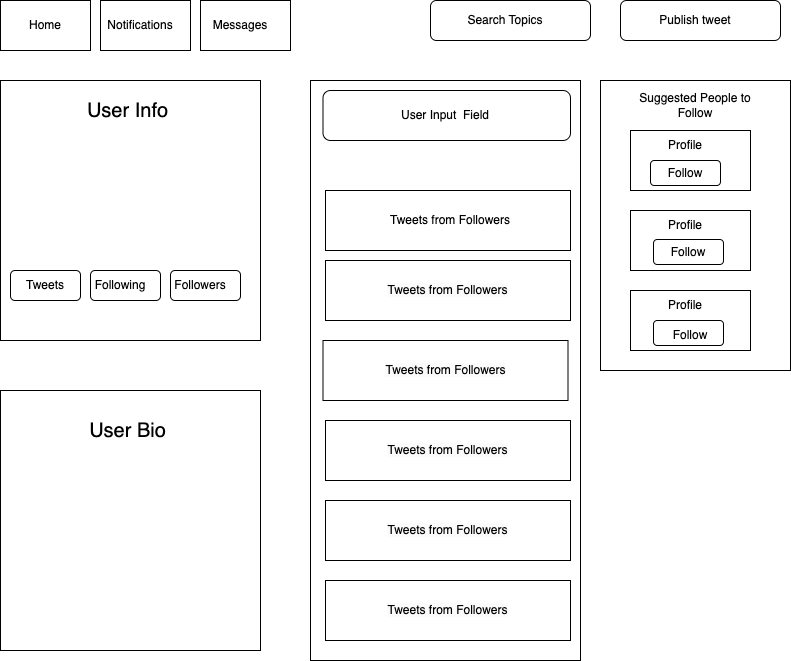

The diagram above was exported from draw.io. Its source (the exported page's mxGraphModel, read from the mxfile embedded in the PNG):
<mxGraphModel dx="936" dy="1076" grid="1" gridSize="10" guides="1" tooltips="1" connect="1" arrows="1" fold="1" page="1" pageScale="1" pageWidth="850" pageHeight="1100" math="0" shadow="0">
  <root>
    <mxCell id="0" />
    <mxCell id="1" parent="0" />
    <mxCell id="18NLV_440YXojWBS8XjI-2" value="" style="whiteSpace=wrap;html=1;aspect=fixed;" vertex="1" parent="1">
      <mxGeometry x="40" y="120" width="260" height="260" as="geometry" />
    </mxCell>
    <mxCell id="18NLV_440YXojWBS8XjI-8" value="" style="rounded=0;whiteSpace=wrap;html=1;" vertex="1" parent="1">
      <mxGeometry x="40" y="40" width="90" height="50" as="geometry" />
    </mxCell>
    <mxCell id="18NLV_440YXojWBS8XjI-9" value="" style="rounded=0;whiteSpace=wrap;html=1;" vertex="1" parent="1">
      <mxGeometry x="140" y="40" width="90" height="50" as="geometry" />
    </mxCell>
    <mxCell id="18NLV_440YXojWBS8XjI-10" value="" style="rounded=0;whiteSpace=wrap;html=1;" vertex="1" parent="1">
      <mxGeometry x="240" y="40" width="90" height="50" as="geometry" />
    </mxCell>
    <mxCell id="18NLV_440YXojWBS8XjI-11" value="" style="rounded=1;whiteSpace=wrap;html=1;" vertex="1" parent="1">
      <mxGeometry x="470" y="40" width="160" height="40" as="geometry" />
    </mxCell>
    <mxCell id="18NLV_440YXojWBS8XjI-12" value="" style="rounded=1;whiteSpace=wrap;html=1;" vertex="1" parent="1">
      <mxGeometry x="660" y="40" width="160" height="40" as="geometry" />
    </mxCell>
    <mxCell id="18NLV_440YXojWBS8XjI-13" value="" style="whiteSpace=wrap;html=1;aspect=fixed;" vertex="1" parent="1">
      <mxGeometry x="40" y="430" width="260" height="260" as="geometry" />
    </mxCell>
    <mxCell id="18NLV_440YXojWBS8XjI-17" value="" style="rounded=0;whiteSpace=wrap;html=1;" vertex="1" parent="1">
      <mxGeometry x="350" y="120" width="270" height="580" as="geometry" />
    </mxCell>
    <mxCell id="18NLV_440YXojWBS8XjI-19" value="" style="rounded=0;whiteSpace=wrap;html=1;" vertex="1" parent="1">
      <mxGeometry x="640" y="120" width="190" height="290" as="geometry" />
    </mxCell>
    <mxCell id="18NLV_440YXojWBS8XjI-20" value="&lt;meta charset=&quot;utf-8&quot;&gt;&lt;span style=&quot;color: rgb(0, 0, 0); font-family: Helvetica; font-size: 12px; font-style: normal; font-variant-ligatures: normal; font-variant-caps: normal; font-weight: 400; letter-spacing: normal; orphans: 2; text-align: center; text-indent: 0px; text-transform: none; widows: 2; word-spacing: 0px; -webkit-text-stroke-width: 0px; background-color: rgb(251, 251, 251); text-decoration-thickness: initial; text-decoration-style: initial; text-decoration-color: initial; float: none; display: inline !important;&quot;&gt;Tweets from Followers&lt;/span&gt;" style="rounded=0;whiteSpace=wrap;html=1;" vertex="1" parent="1">
      <mxGeometry x="365" y="300" width="245" height="60" as="geometry" />
    </mxCell>
    <mxCell id="18NLV_440YXojWBS8XjI-21" value="&lt;meta charset=&quot;utf-8&quot;&gt;&lt;span style=&quot;color: rgb(0, 0, 0); font-family: Helvetica; font-size: 12px; font-style: normal; font-variant-ligatures: normal; font-variant-caps: normal; font-weight: 400; letter-spacing: normal; orphans: 2; text-align: center; text-indent: 0px; text-transform: none; widows: 2; word-spacing: 0px; -webkit-text-stroke-width: 0px; background-color: rgb(251, 251, 251); text-decoration-thickness: initial; text-decoration-style: initial; text-decoration-color: initial; float: none; display: inline !important;&quot;&gt;Tweets from Followers&lt;/span&gt;" style="rounded=0;whiteSpace=wrap;html=1;" vertex="1" parent="1">
      <mxGeometry x="362.5" y="380" width="245" height="60" as="geometry" />
    </mxCell>
    <mxCell id="18NLV_440YXojWBS8XjI-22" value="&lt;meta charset=&quot;utf-8&quot;&gt;&lt;span style=&quot;color: rgb(0, 0, 0); font-family: Helvetica; font-size: 12px; font-style: normal; font-variant-ligatures: normal; font-variant-caps: normal; font-weight: 400; letter-spacing: normal; orphans: 2; text-align: center; text-indent: 0px; text-transform: none; widows: 2; word-spacing: 0px; -webkit-text-stroke-width: 0px; background-color: rgb(251, 251, 251); text-decoration-thickness: initial; text-decoration-style: initial; text-decoration-color: initial; float: none; display: inline !important;&quot;&gt;Tweets from Followers&lt;/span&gt;" style="rounded=0;whiteSpace=wrap;html=1;" vertex="1" parent="1">
      <mxGeometry x="365" y="460" width="245" height="60" as="geometry" />
    </mxCell>
    <mxCell id="18NLV_440YXojWBS8XjI-23" value="&lt;meta charset=&quot;utf-8&quot;&gt;&lt;span style=&quot;color: rgb(0, 0, 0); font-family: Helvetica; font-size: 12px; font-style: normal; font-variant-ligatures: normal; font-variant-caps: normal; font-weight: 400; letter-spacing: normal; orphans: 2; text-align: center; text-indent: 0px; text-transform: none; widows: 2; word-spacing: 0px; -webkit-text-stroke-width: 0px; background-color: rgb(251, 251, 251); text-decoration-thickness: initial; text-decoration-style: initial; text-decoration-color: initial; float: none; display: inline !important;&quot;&gt;Tweets from Followers&lt;/span&gt;" style="rounded=0;whiteSpace=wrap;html=1;" vertex="1" parent="1">
      <mxGeometry x="365" y="540" width="245" height="60" as="geometry" />
    </mxCell>
    <mxCell id="18NLV_440YXojWBS8XjI-24" value="&lt;meta charset=&quot;utf-8&quot;&gt;&lt;span style=&quot;color: rgb(0, 0, 0); font-family: Helvetica; font-size: 12px; font-style: normal; font-variant-ligatures: normal; font-variant-caps: normal; font-weight: 400; letter-spacing: normal; orphans: 2; text-align: center; text-indent: 0px; text-transform: none; widows: 2; word-spacing: 0px; -webkit-text-stroke-width: 0px; background-color: rgb(251, 251, 251); text-decoration-thickness: initial; text-decoration-style: initial; text-decoration-color: initial; float: none; display: inline !important;&quot;&gt;Tweets from Followers&lt;/span&gt;" style="rounded=0;whiteSpace=wrap;html=1;" vertex="1" parent="1">
      <mxGeometry x="365" y="620" width="245" height="60" as="geometry" />
    </mxCell>
    <mxCell id="18NLV_440YXojWBS8XjI-25" value="" style="rounded=0;whiteSpace=wrap;html=1;" vertex="1" parent="1">
      <mxGeometry x="365" y="230" width="245" height="60" as="geometry" />
    </mxCell>
    <mxCell id="18NLV_440YXojWBS8XjI-26" value="" style="rounded=1;whiteSpace=wrap;html=1;" vertex="1" parent="1">
      <mxGeometry x="362.5" y="130" width="247.5" height="50" as="geometry" />
    </mxCell>
    <mxCell id="18NLV_440YXojWBS8XjI-27" value="" style="rounded=0;whiteSpace=wrap;html=1;" vertex="1" parent="1">
      <mxGeometry x="670" y="170" width="120" height="60" as="geometry" />
    </mxCell>
    <mxCell id="18NLV_440YXojWBS8XjI-28" value="" style="rounded=0;whiteSpace=wrap;html=1;" vertex="1" parent="1">
      <mxGeometry x="670" y="250" width="120" height="60" as="geometry" />
    </mxCell>
    <mxCell id="18NLV_440YXojWBS8XjI-29" value="" style="rounded=0;whiteSpace=wrap;html=1;" vertex="1" parent="1">
      <mxGeometry x="670" y="330" width="120" height="60" as="geometry" />
    </mxCell>
    <mxCell id="18NLV_440YXojWBS8XjI-30" value="" style="rounded=1;whiteSpace=wrap;html=1;" vertex="1" parent="1">
      <mxGeometry x="50" y="310" width="70" height="30" as="geometry" />
    </mxCell>
    <mxCell id="18NLV_440YXojWBS8XjI-31" value="" style="rounded=1;whiteSpace=wrap;html=1;" vertex="1" parent="1">
      <mxGeometry x="130" y="310" width="70" height="30" as="geometry" />
    </mxCell>
    <mxCell id="18NLV_440YXojWBS8XjI-32" value="" style="rounded=1;whiteSpace=wrap;html=1;" vertex="1" parent="1">
      <mxGeometry x="210" y="310" width="70" height="30" as="geometry" />
    </mxCell>
    <mxCell id="18NLV_440YXojWBS8XjI-34" value="&lt;font style=&quot;font-size: 20px;&quot;&gt;User Info&lt;/font&gt;" style="text;html=1;strokeColor=none;fillColor=none;align=center;verticalAlign=middle;whiteSpace=wrap;rounded=0;" vertex="1" parent="1">
      <mxGeometry x="55" y="130" width="225" height="40" as="geometry" />
    </mxCell>
    <mxCell id="18NLV_440YXojWBS8XjI-35" value="Tweets" style="text;html=1;strokeColor=none;fillColor=none;align=center;verticalAlign=middle;whiteSpace=wrap;rounded=0;" vertex="1" parent="1">
      <mxGeometry x="55" y="310" width="60" height="30" as="geometry" />
    </mxCell>
    <mxCell id="18NLV_440YXojWBS8XjI-36" value="Following" style="text;html=1;strokeColor=none;fillColor=none;align=center;verticalAlign=middle;whiteSpace=wrap;rounded=0;" vertex="1" parent="1">
      <mxGeometry x="130" y="310" width="60" height="30" as="geometry" />
    </mxCell>
    <mxCell id="18NLV_440YXojWBS8XjI-37" value="Followers" style="text;html=1;strokeColor=none;fillColor=none;align=center;verticalAlign=middle;whiteSpace=wrap;rounded=0;" vertex="1" parent="1">
      <mxGeometry x="210" y="310" width="60" height="30" as="geometry" />
    </mxCell>
    <mxCell id="18NLV_440YXojWBS8XjI-38" value="Home" style="text;html=1;strokeColor=none;fillColor=none;align=center;verticalAlign=middle;whiteSpace=wrap;rounded=0;" vertex="1" parent="1">
      <mxGeometry x="55" y="50" width="60" height="30" as="geometry" />
    </mxCell>
    <mxCell id="18NLV_440YXojWBS8XjI-39" value="Notifications" style="text;html=1;strokeColor=none;fillColor=none;align=center;verticalAlign=middle;whiteSpace=wrap;rounded=0;" vertex="1" parent="1">
      <mxGeometry x="150" y="50" width="60" height="30" as="geometry" />
    </mxCell>
    <mxCell id="18NLV_440YXojWBS8XjI-40" value="Messages" style="text;html=1;strokeColor=none;fillColor=none;align=center;verticalAlign=middle;whiteSpace=wrap;rounded=0;" vertex="1" parent="1">
      <mxGeometry x="250" y="50" width="60" height="30" as="geometry" />
    </mxCell>
    <mxCell id="18NLV_440YXojWBS8XjI-41" value="&lt;font style=&quot;font-size: 20px;&quot;&gt;User Bio&lt;/font&gt;" style="text;html=1;strokeColor=none;fillColor=none;align=center;verticalAlign=middle;whiteSpace=wrap;rounded=0;" vertex="1" parent="1">
      <mxGeometry x="55" y="440" width="225" height="60" as="geometry" />
    </mxCell>
    <mxCell id="18NLV_440YXojWBS8XjI-42" value="User Input&amp;nbsp; Field" style="text;html=1;strokeColor=none;fillColor=none;align=center;verticalAlign=middle;whiteSpace=wrap;rounded=0;" vertex="1" parent="1">
      <mxGeometry x="380" y="140" width="210" height="30" as="geometry" />
    </mxCell>
    <mxCell id="18NLV_440YXojWBS8XjI-43" value="Tweets from Followers" style="text;html=1;strokeColor=none;fillColor=none;align=center;verticalAlign=middle;whiteSpace=wrap;rounded=0;" vertex="1" parent="1">
      <mxGeometry x="400" y="245" width="180" height="30" as="geometry" />
    </mxCell>
    <mxCell id="18NLV_440YXojWBS8XjI-44" value="Suggested People to Follow" style="text;html=1;strokeColor=none;fillColor=none;align=center;verticalAlign=middle;whiteSpace=wrap;rounded=0;" vertex="1" parent="1">
      <mxGeometry x="660" y="130" width="150" height="30" as="geometry" />
    </mxCell>
    <mxCell id="18NLV_440YXojWBS8XjI-45" value="" style="rounded=1;whiteSpace=wrap;html=1;" vertex="1" parent="1">
      <mxGeometry x="690" y="200" width="70" height="25" as="geometry" />
    </mxCell>
    <mxCell id="18NLV_440YXojWBS8XjI-46" value="" style="rounded=1;whiteSpace=wrap;html=1;" vertex="1" parent="1">
      <mxGeometry x="693" y="279" width="70" height="25" as="geometry" />
    </mxCell>
    <mxCell id="18NLV_440YXojWBS8XjI-47" value="" style="rounded=1;whiteSpace=wrap;html=1;" vertex="1" parent="1">
      <mxGeometry x="693" y="360" width="70" height="25" as="geometry" />
    </mxCell>
    <mxCell id="18NLV_440YXojWBS8XjI-48" value="Profile" style="text;html=1;strokeColor=none;fillColor=none;align=center;verticalAlign=middle;whiteSpace=wrap;rounded=0;" vertex="1" parent="1">
      <mxGeometry x="695" y="170" width="60" height="30" as="geometry" />
    </mxCell>
    <mxCell id="18NLV_440YXojWBS8XjI-49" value="Profile" style="text;html=1;strokeColor=none;fillColor=none;align=center;verticalAlign=middle;whiteSpace=wrap;rounded=0;" vertex="1" parent="1">
      <mxGeometry x="695" y="250" width="60" height="30" as="geometry" />
    </mxCell>
    <mxCell id="18NLV_440YXojWBS8XjI-50" value="Profile" style="text;html=1;strokeColor=none;fillColor=none;align=center;verticalAlign=middle;whiteSpace=wrap;rounded=0;" vertex="1" parent="1">
      <mxGeometry x="695" y="330" width="60" height="30" as="geometry" />
    </mxCell>
    <mxCell id="18NLV_440YXojWBS8XjI-51" value="Follow" style="text;html=1;strokeColor=none;fillColor=none;align=center;verticalAlign=middle;whiteSpace=wrap;rounded=0;" vertex="1" parent="1">
      <mxGeometry x="700" y="360" width="60" height="30" as="geometry" />
    </mxCell>
    <mxCell id="18NLV_440YXojWBS8XjI-52" value="Follow" style="text;html=1;strokeColor=none;fillColor=none;align=center;verticalAlign=middle;whiteSpace=wrap;rounded=0;" vertex="1" parent="1">
      <mxGeometry x="698" y="276.5" width="60" height="30" as="geometry" />
    </mxCell>
    <mxCell id="18NLV_440YXojWBS8XjI-53" value="Follow" style="text;html=1;strokeColor=none;fillColor=none;align=center;verticalAlign=middle;whiteSpace=wrap;rounded=0;" vertex="1" parent="1">
      <mxGeometry x="695" y="197.5" width="60" height="30" as="geometry" />
    </mxCell>
    <mxCell id="18NLV_440YXojWBS8XjI-54" value="Search Topics" style="text;html=1;strokeColor=none;fillColor=none;align=center;verticalAlign=middle;whiteSpace=wrap;rounded=0;" vertex="1" parent="1">
      <mxGeometry x="490" y="45" width="110" height="30" as="geometry" />
    </mxCell>
    <mxCell id="18NLV_440YXojWBS8XjI-55" value="Publish tweet" style="text;html=1;strokeColor=none;fillColor=none;align=center;verticalAlign=middle;whiteSpace=wrap;rounded=0;" vertex="1" parent="1">
      <mxGeometry x="670" y="45" width="130" height="30" as="geometry" />
    </mxCell>
  </root>
</mxGraphModel>